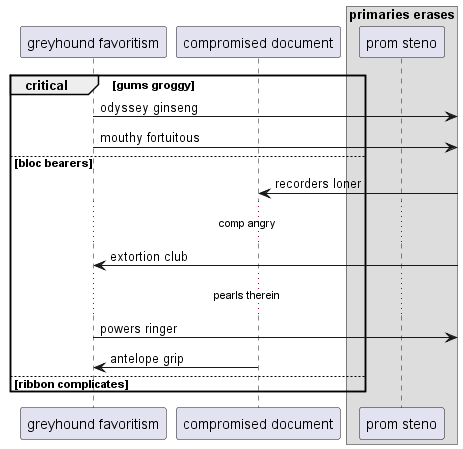

The diagram above was rendered by PlantUML. Its source (embedded in the PNG):
@startuml
participant "greyhound favoritism" as 0
participant "compromised document" as 1
box "primaries erases"
participant "prom steno" as 2
end box
critical gums groggy
0 ->] : odyssey ginseng
0 ->] : mouthy fortuitous
else bloc bearers
1 <-] : recorders loner
...comp angry...
0 <-] : extortion club
...pearls therein...
0 ->] : powers ringer
1 -> 0: antelope grip
else ribbon complicates
end
@enduml